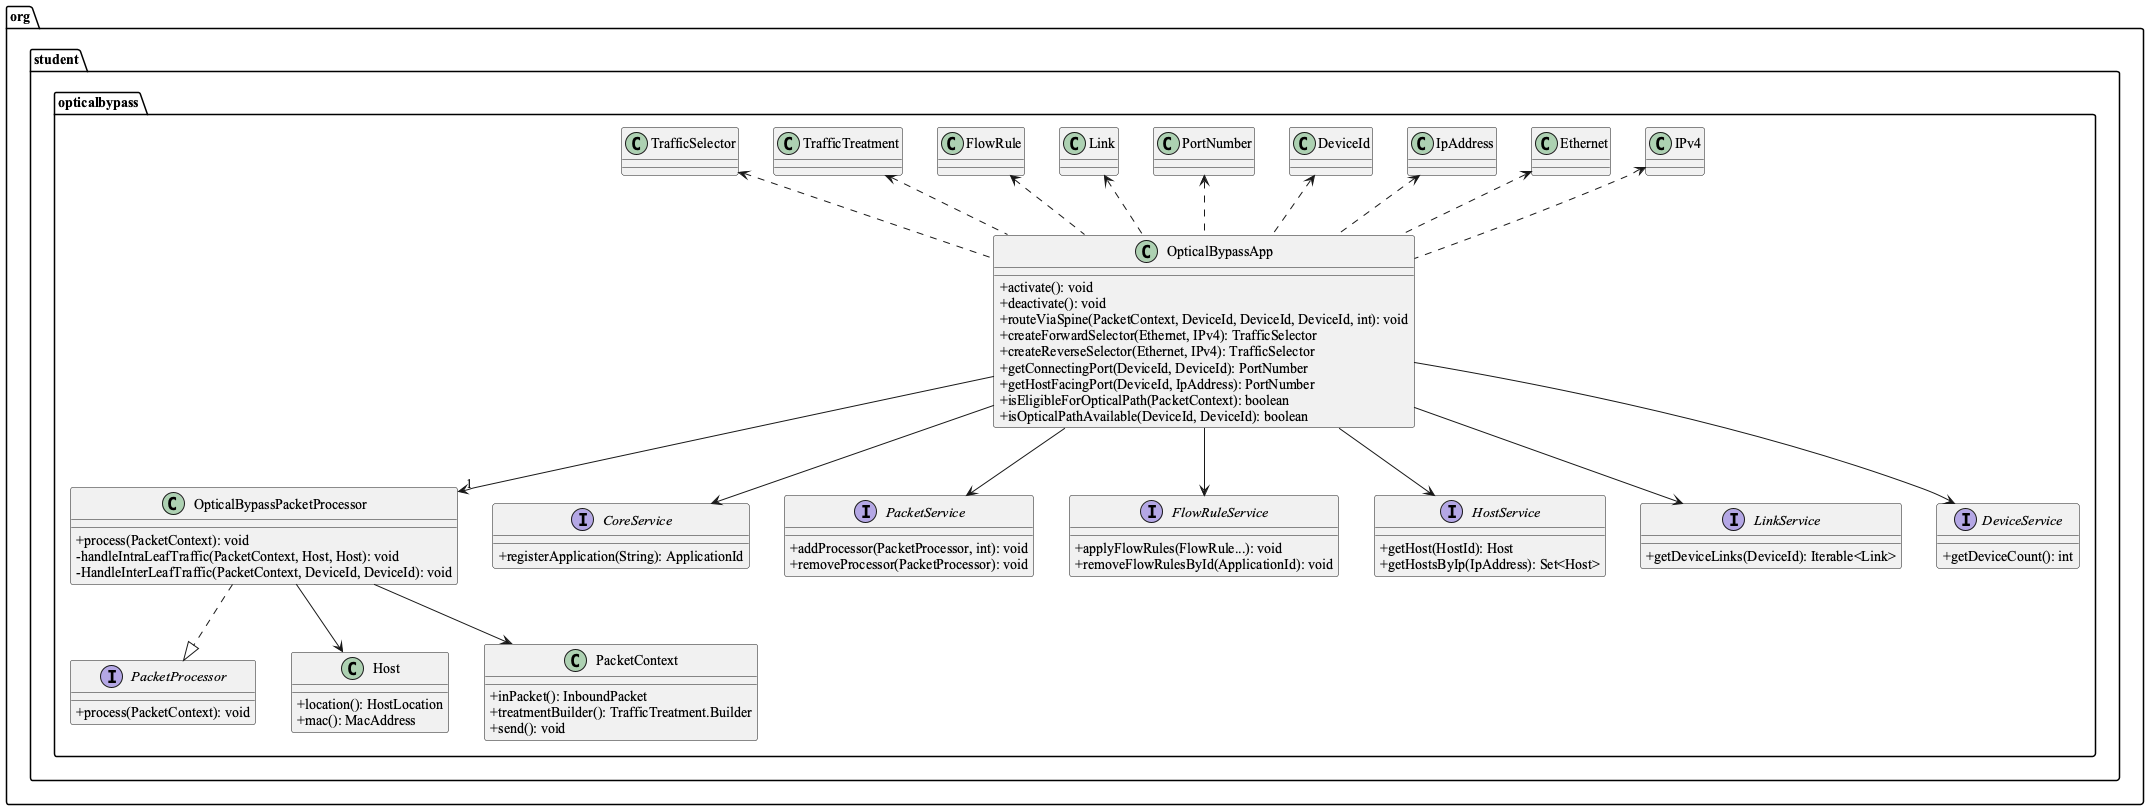

The diagram above was rendered by PlantUML. Its source (embedded in the PNG):
@startuml classes
skinparam classAttributeIconSize 0
skinparam defaultFontName Serif

package "org.student.opticalbypass" {

    class OpticalBypassApp {
        + activate(): void
        + deactivate(): void
        + routeViaSpine(PacketContext, DeviceId, DeviceId, DeviceId, int): void
        + createForwardSelector(Ethernet, IPv4): TrafficSelector
        + createReverseSelector(Ethernet, IPv4): TrafficSelector
        + getConnectingPort(DeviceId, DeviceId): PortNumber
        + getHostFacingPort(DeviceId, IpAddress): PortNumber
        + isEligibleForOpticalPath(PacketContext): boolean
        + isOpticalPathAvailable(DeviceId, DeviceId): boolean
    }

    class OpticalBypassPacketProcessor {
        + process(PacketContext): void
        - handleIntraLeafTraffic(PacketContext, Host, Host): void
        - HandleInterLeafTraffic(PacketContext, DeviceId, DeviceId): void
    }

    OpticalBypassApp --> "1" OpticalBypassPacketProcessor

    interface PacketProcessor {
        + process(PacketContext): void
    }

    OpticalBypassPacketProcessor ..|> PacketProcessor

    interface CoreService {
        + registerApplication(String): ApplicationId
    }

    interface PacketService {
        + addProcessor(PacketProcessor, int): void
        + removeProcessor(PacketProcessor): void
    }

    interface FlowRuleService {
        + applyFlowRules(FlowRule...): void
        + removeFlowRulesById(ApplicationId): void
    }

    interface HostService {
        + getHost(HostId): Host
        + getHostsByIp(IpAddress): Set<Host>
    }

    interface LinkService {
        + getDeviceLinks(DeviceId): Iterable<Link>
    }

    interface DeviceService {
        + getDeviceCount(): int
    }

    OpticalBypassApp --> CoreService
    OpticalBypassApp --> PacketService
    OpticalBypassApp --> FlowRuleService
    OpticalBypassApp --> HostService
    OpticalBypassApp --> LinkService
    OpticalBypassApp --> DeviceService

    class Host {
        + location(): HostLocation
        + mac(): MacAddress
    }

    class PacketContext {
        + inPacket(): InboundPacket
        + treatmentBuilder(): TrafficTreatment.Builder
        + send(): void
    }

    OpticalBypassPacketProcessor --> PacketContext
    OpticalBypassPacketProcessor --> Host

    class TrafficSelector
    class TrafficTreatment
    class FlowRule
    class Link
    class PortNumber
    class DeviceId
    class IpAddress
    class Ethernet
    class IPv4

    TrafficSelector <.. OpticalBypassApp
    TrafficTreatment <.. OpticalBypassApp
    FlowRule <.. OpticalBypassApp
    Link <.. OpticalBypassApp
    PortNumber <.. OpticalBypassApp
    DeviceId <.. OpticalBypassApp
    IpAddress <.. OpticalBypassApp
    Ethernet <.. OpticalBypassApp
    IPv4 <.. OpticalBypassApp
}

@enduml